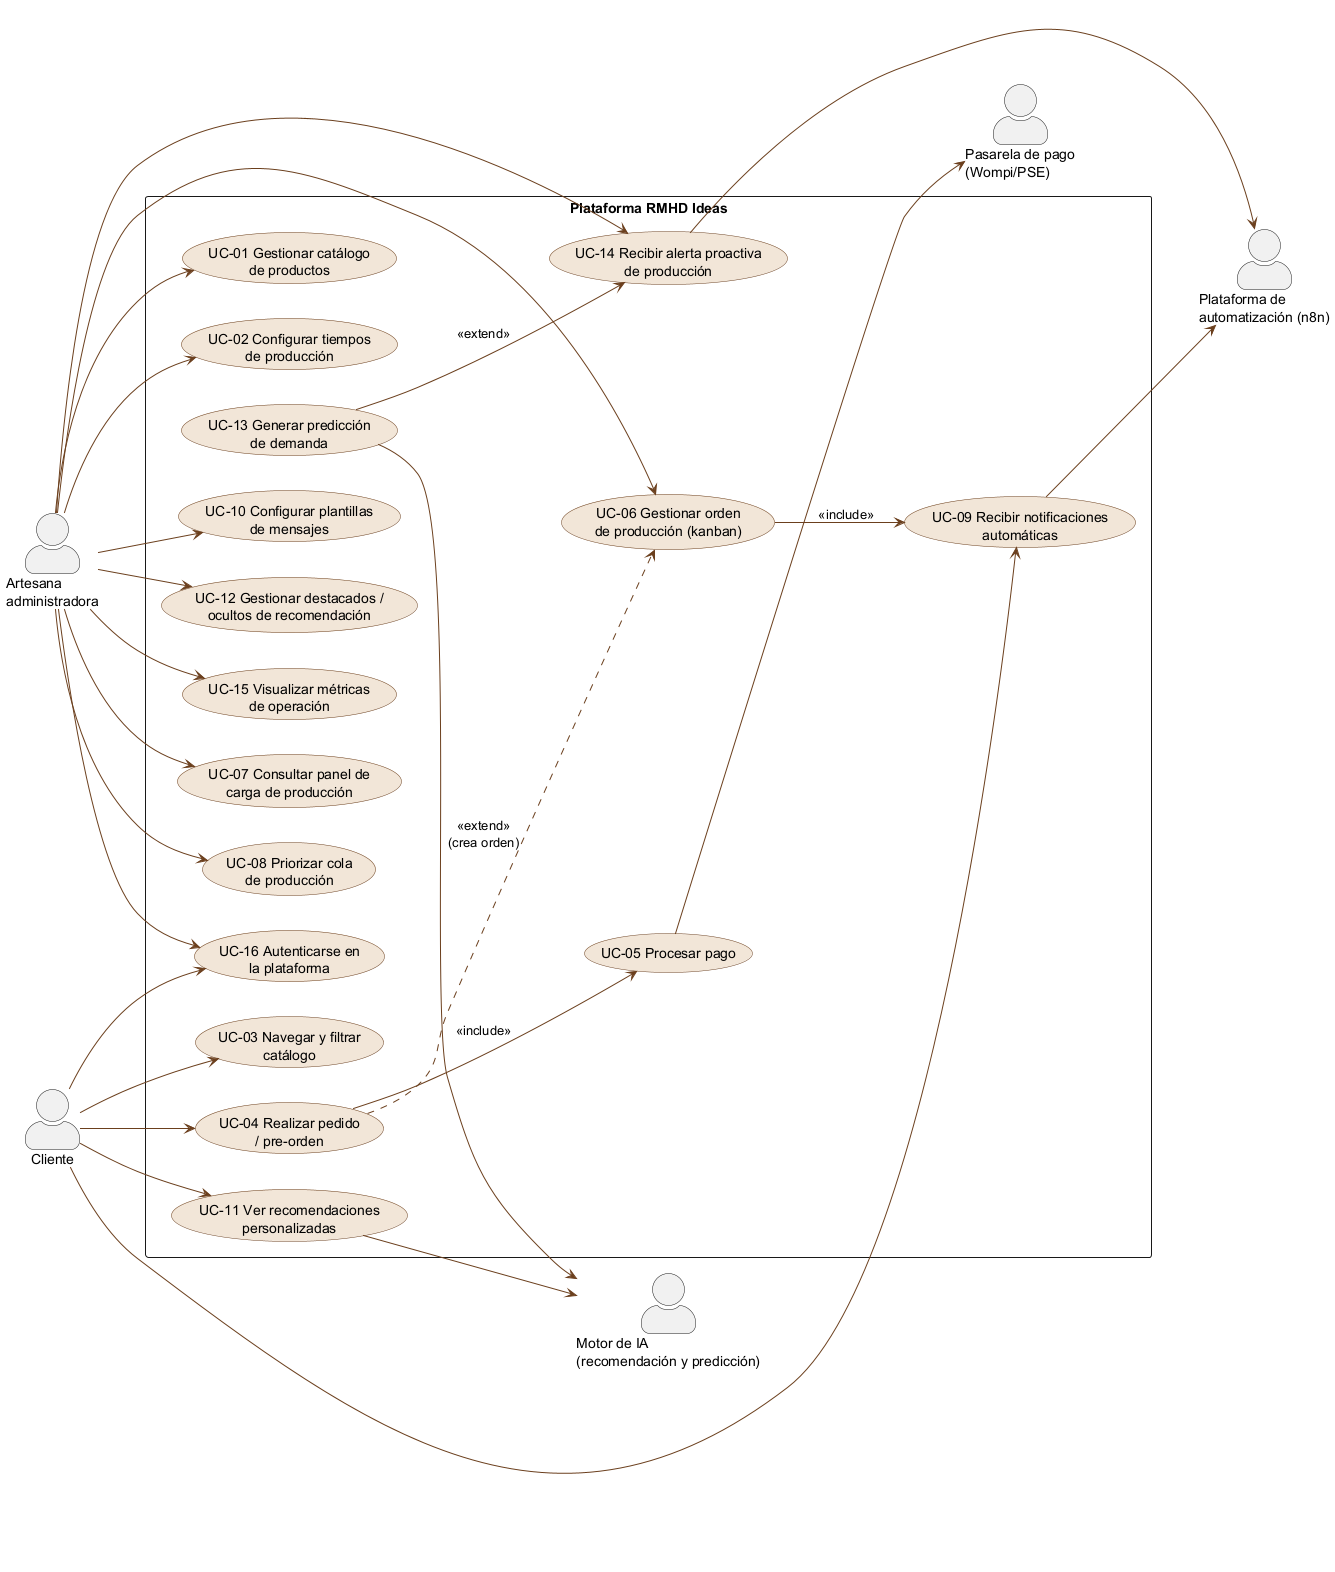

The diagram above was rendered by PlantUML. Its source (embedded in the PNG):
@startuml casos_uso_alto_nivel
left to right direction
skinparam packageStyle rectangle
skinparam actorStyle awesome
skinparam usecase {
  BackgroundColor #F2E6D8
  BorderColor #6B3F1D
  ArrowColor #6B3F1D
}

actor "Artesana\nadministradora" as Artesana
actor Cliente
actor "Pasarela de pago\n(Wompi/PSE)" as Pasarela
actor "Plataforma de\nautomatización (n8n)" as N8n
actor "Motor de IA\n(recomendación y predicción)" as IA

rectangle "Plataforma RMHD Ideas" {
  usecase "UC-01 Gestionar catálogo\nde productos" as UC01
  usecase "UC-02 Configurar tiempos\nde producción" as UC02
  usecase "UC-03 Navegar y filtrar\ncatálogo" as UC03
  usecase "UC-04 Realizar pedido\n/ pre-orden" as UC04
  usecase "UC-05 Procesar pago" as UC05
  usecase "UC-06 Gestionar orden\nde producción (kanban)" as UC06
  usecase "UC-07 Consultar panel de\ncarga de producción" as UC07
  usecase "UC-08 Priorizar cola\nde producción" as UC08
  usecase "UC-09 Recibir notificaciones\nautomáticas" as UC09
  usecase "UC-10 Configurar plantillas\nde mensajes" as UC10
  usecase "UC-11 Ver recomendaciones\npersonalizadas" as UC11
  usecase "UC-12 Gestionar destacados /\nocultos de recomendación" as UC12
  usecase "UC-13 Generar predicción\nde demanda" as UC13
  usecase "UC-14 Recibir alerta proactiva\nde producción" as UC14
  usecase "UC-15 Visualizar métricas\nde operación" as UC15
  usecase "UC-16 Autenticarse en\nla plataforma" as UC16
}

Artesana --> UC01
Artesana --> UC02
Artesana --> UC06
Artesana --> UC07
Artesana --> UC08
Artesana --> UC10
Artesana --> UC12
Artesana --> UC14
Artesana --> UC15
Artesana --> UC16

Cliente --> UC03
Cliente --> UC04
Cliente --> UC09
Cliente --> UC11
Cliente --> UC16

UC04 --> UC05 : <<include>>
UC05 --> Pasarela
UC04 ..> UC06 : <<extend>>\n(crea orden)
UC06 --> UC09 : <<include>>
UC09 --> N8n
UC13 --> UC14 : <<extend>>
UC13 --> IA
UC11 --> IA
UC14 --> N8n
@enduml